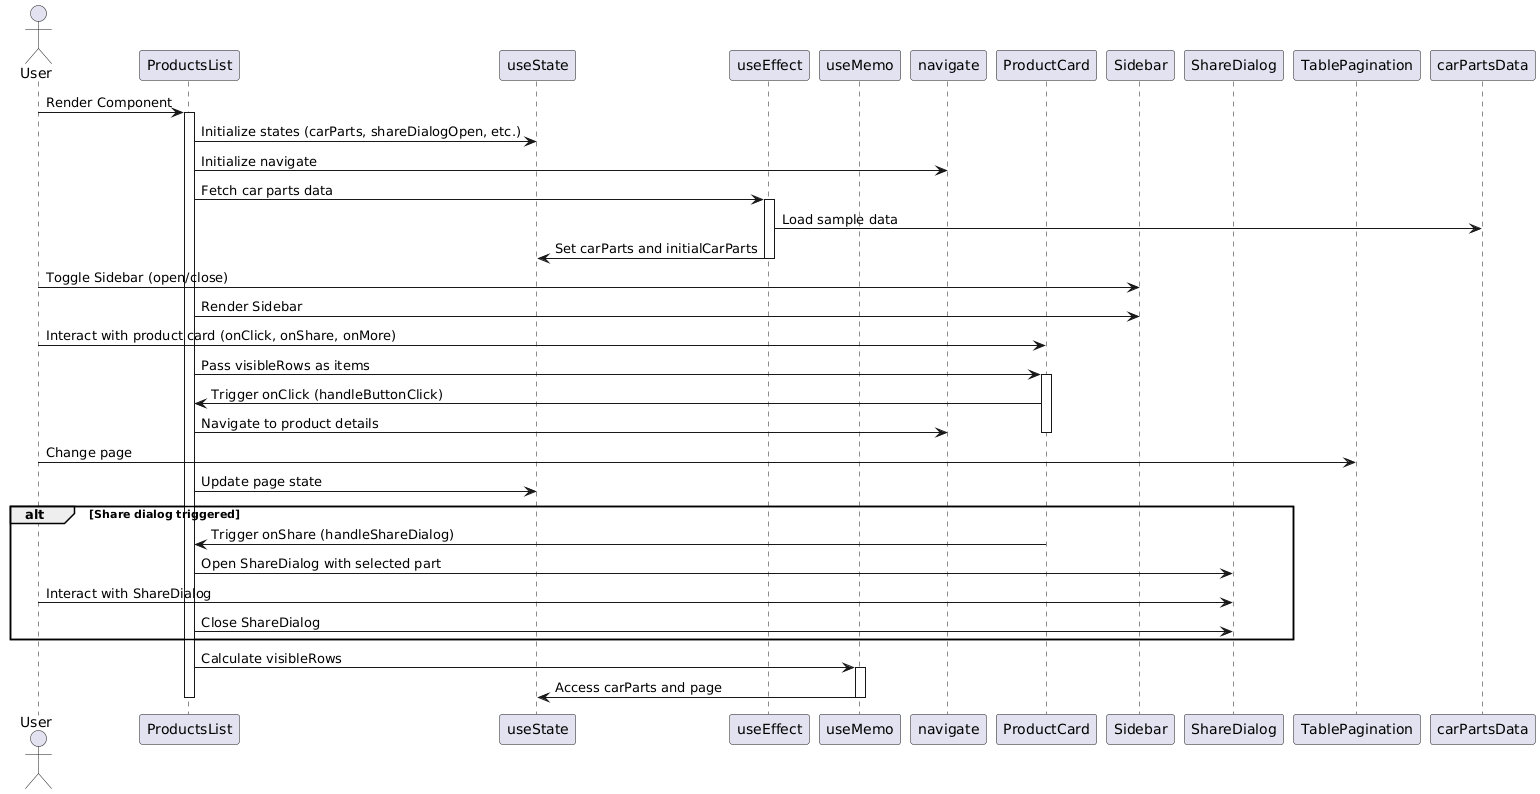

The diagram above was rendered by PlantUML. Its source (embedded in the PNG):
@startuml
actor User
participant ProductsList
participant useState
participant useEffect
participant useMemo
participant navigate as useNavigate
participant ProductCard
participant Sidebar
participant ShareDialog
participant TablePagination

User -> ProductsList: Render Component
activate ProductsList

ProductsList -> useState: Initialize states (carParts, shareDialogOpen, etc.)
ProductsList -> useNavigate: Initialize navigate
ProductsList -> useEffect: Fetch car parts data
activate useEffect
useEffect -> carPartsData: Load sample data
useEffect -> useState: Set carParts and initialCarParts
deactivate useEffect

User -> Sidebar: Toggle Sidebar (open/close)
ProductsList -> Sidebar: Render Sidebar

User -> ProductCard: Interact with product card (onClick, onShare, onMore)
ProductsList -> ProductCard: Pass visibleRows as items
activate ProductCard
ProductCard -> ProductsList: Trigger onClick (handleButtonClick)
ProductsList -> useNavigate: Navigate to product details
deactivate ProductCard

User -> TablePagination: Change page
ProductsList -> useState: Update page state

alt Share dialog triggered
    ProductCard -> ProductsList: Trigger onShare (handleShareDialog)
    ProductsList -> ShareDialog: Open ShareDialog with selected part
    User -> ShareDialog: Interact with ShareDialog
    ProductsList -> ShareDialog: Close ShareDialog
end

ProductsList -> useMemo: Calculate visibleRows
activate useMemo
useMemo -> useState: Access carParts and page
deactivate useMemo

deactivate ProductsList
@enduml